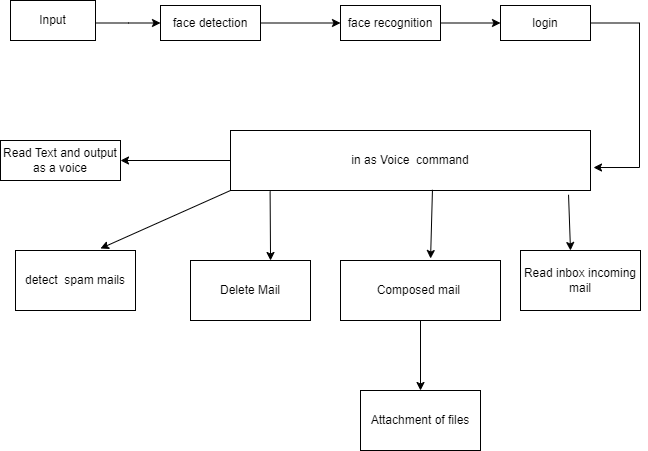

The diagram above was exported from draw.io. Its source (the exported page's mxGraphModel, read from the mxfile embedded in the PNG):
<mxGraphModel dx="1050" dy="621" grid="1" gridSize="10" guides="1" tooltips="1" connect="1" arrows="1" fold="1" page="1" pageScale="1" pageWidth="850" pageHeight="1100" math="0" shadow="0">
  <root>
    <mxCell id="0" />
    <mxCell id="1" parent="0" />
    <mxCell id="qvLH_MGSobEl_iKxlCVA-1" style="edgeStyle=orthogonalEdgeStyle;rounded=0;orthogonalLoop=1;jettySize=auto;html=1;entryX=0;entryY=0.5;entryDx=0;entryDy=0;" parent="1" source="qvLH_MGSobEl_iKxlCVA-2" target="qvLH_MGSobEl_iKxlCVA-4" edge="1">
      <mxGeometry relative="1" as="geometry">
        <mxPoint x="560" y="350" as="targetPoint" />
        <Array as="points">
          <mxPoint x="538" y="353" />
        </Array>
      </mxGeometry>
    </mxCell>
    <mxCell id="qvLH_MGSobEl_iKxlCVA-2" value="Input" style="rounded=0;whiteSpace=wrap;html=1;" parent="1" vertex="1">
      <mxGeometry x="420" y="330" width="85" height="40" as="geometry" />
    </mxCell>
    <mxCell id="qvLH_MGSobEl_iKxlCVA-3" style="edgeStyle=orthogonalEdgeStyle;rounded=0;orthogonalLoop=1;jettySize=auto;html=1;entryX=0;entryY=0.5;entryDx=0;entryDy=0;" parent="1" source="qvLH_MGSobEl_iKxlCVA-4" target="qvLH_MGSobEl_iKxlCVA-6" edge="1">
      <mxGeometry relative="1" as="geometry" />
    </mxCell>
    <mxCell id="qvLH_MGSobEl_iKxlCVA-4" value="face detection" style="rounded=0;whiteSpace=wrap;html=1;" parent="1" vertex="1">
      <mxGeometry x="570" y="335" width="100" height="35" as="geometry" />
    </mxCell>
    <mxCell id="qvLH_MGSobEl_iKxlCVA-5" style="edgeStyle=orthogonalEdgeStyle;rounded=0;orthogonalLoop=1;jettySize=auto;html=1;entryX=0;entryY=0.5;entryDx=0;entryDy=0;" parent="1" source="qvLH_MGSobEl_iKxlCVA-6" target="qvLH_MGSobEl_iKxlCVA-8" edge="1">
      <mxGeometry relative="1" as="geometry" />
    </mxCell>
    <mxCell id="qvLH_MGSobEl_iKxlCVA-6" value="face recognition" style="rounded=0;whiteSpace=wrap;html=1;" parent="1" vertex="1">
      <mxGeometry x="750" y="335" width="100" height="35" as="geometry" />
    </mxCell>
    <mxCell id="qvLH_MGSobEl_iKxlCVA-7" style="edgeStyle=orthogonalEdgeStyle;rounded=0;orthogonalLoop=1;jettySize=auto;html=1;entryX=1.025;entryY=0.617;entryDx=0;entryDy=0;entryPerimeter=0;" parent="1" edge="1">
      <mxGeometry relative="1" as="geometry">
        <mxPoint x="1003" y="497.02" as="targetPoint" />
        <mxPoint x="999" y="352.5" as="sourcePoint" />
        <Array as="points">
          <mxPoint x="1049" y="353" />
          <mxPoint x="1049" y="497" />
        </Array>
      </mxGeometry>
    </mxCell>
    <mxCell id="qvLH_MGSobEl_iKxlCVA-8" value="login" style="rounded=0;whiteSpace=wrap;html=1;" parent="1" vertex="1">
      <mxGeometry x="910" y="335" width="90" height="35" as="geometry" />
    </mxCell>
    <mxCell id="qvLH_MGSobEl_iKxlCVA-9" style="edgeStyle=orthogonalEdgeStyle;rounded=0;orthogonalLoop=1;jettySize=auto;html=1;exitX=0.5;exitY=1;exitDx=0;exitDy=0;" parent="1" source="qvLH_MGSobEl_iKxlCVA-6" target="qvLH_MGSobEl_iKxlCVA-6" edge="1">
      <mxGeometry relative="1" as="geometry" />
    </mxCell>
    <mxCell id="qvLH_MGSobEl_iKxlCVA-10" style="edgeStyle=orthogonalEdgeStyle;rounded=0;orthogonalLoop=1;jettySize=auto;html=1;entryX=1;entryY=0.5;entryDx=0;entryDy=0;" parent="1" source="qvLH_MGSobEl_iKxlCVA-11" target="qvLH_MGSobEl_iKxlCVA-12" edge="1">
      <mxGeometry relative="1" as="geometry" />
    </mxCell>
    <mxCell id="qvLH_MGSobEl_iKxlCVA-11" value="&lt;span&gt;in as Voice&amp;nbsp; command&lt;/span&gt;" style="rounded=0;whiteSpace=wrap;html=1;" parent="1" vertex="1">
      <mxGeometry x="640" y="460" width="360" height="60" as="geometry" />
    </mxCell>
    <mxCell id="qvLH_MGSobEl_iKxlCVA-12" value="&lt;span&gt;Read Text and output as a voice&lt;/span&gt;" style="rounded=0;whiteSpace=wrap;html=1;" parent="1" vertex="1">
      <mxGeometry x="410" y="470" width="120" height="40" as="geometry" />
    </mxCell>
    <mxCell id="qvLH_MGSobEl_iKxlCVA-13" value="" style="endArrow=classic;html=1;rounded=0;entryX=0.563;entryY=-0.033;entryDx=0;entryDy=0;entryPerimeter=0;exitX=0.561;exitY=0.988;exitDx=0;exitDy=0;exitPerimeter=0;" parent="1" source="qvLH_MGSobEl_iKxlCVA-11" target="qvLH_MGSobEl_iKxlCVA-14" edge="1">
      <mxGeometry width="50" height="50" relative="1" as="geometry">
        <mxPoint x="870" y="520" as="sourcePoint" />
        <mxPoint x="904" y="570" as="targetPoint" />
        <Array as="points" />
      </mxGeometry>
    </mxCell>
    <mxCell id="qvLH_MGSobEl_iKxlCVA-20" value="" style="edgeStyle=orthogonalEdgeStyle;rounded=0;orthogonalLoop=1;jettySize=auto;html=1;" parent="1" source="qvLH_MGSobEl_iKxlCVA-14" target="qvLH_MGSobEl_iKxlCVA-19" edge="1">
      <mxGeometry relative="1" as="geometry" />
    </mxCell>
    <mxCell id="qvLH_MGSobEl_iKxlCVA-14" value="Composed mail&amp;nbsp;" style="rounded=0;whiteSpace=wrap;html=1;" parent="1" vertex="1">
      <mxGeometry x="750" y="590" width="160" height="60" as="geometry" />
    </mxCell>
    <mxCell id="qvLH_MGSobEl_iKxlCVA-15" value="" style="endArrow=classic;html=1;rounded=0;exitX=0.939;exitY=1.071;exitDx=0;exitDy=0;exitPerimeter=0;" parent="1" source="qvLH_MGSobEl_iKxlCVA-11" edge="1">
      <mxGeometry width="50" height="50" relative="1" as="geometry">
        <mxPoint x="980" y="530" as="sourcePoint" />
        <mxPoint x="980" y="580" as="targetPoint" />
      </mxGeometry>
    </mxCell>
    <mxCell id="qvLH_MGSobEl_iKxlCVA-16" value="Read inbox incoming mail" style="rounded=0;whiteSpace=wrap;html=1;" parent="1" vertex="1">
      <mxGeometry x="930" y="580" width="120" height="60" as="geometry" />
    </mxCell>
    <mxCell id="qvLH_MGSobEl_iKxlCVA-17" value="Delete Mail" style="rounded=0;whiteSpace=wrap;html=1;" parent="1" vertex="1">
      <mxGeometry x="600" y="590" width="120" height="60" as="geometry" />
    </mxCell>
    <mxCell id="qvLH_MGSobEl_iKxlCVA-19" value="Attachment of files" style="rounded=0;whiteSpace=wrap;html=1;" parent="1" vertex="1">
      <mxGeometry x="770" y="720" width="120" height="60" as="geometry" />
    </mxCell>
    <mxCell id="qvLH_MGSobEl_iKxlCVA-22" value="" style="endArrow=classic;html=1;rounded=0;exitX=0.11;exitY=1.013;exitDx=0;exitDy=0;exitPerimeter=0;entryX=0.667;entryY=0;entryDx=0;entryDy=0;entryPerimeter=0;" parent="1" source="qvLH_MGSobEl_iKxlCVA-11" target="qvLH_MGSobEl_iKxlCVA-17" edge="1">
      <mxGeometry width="50" height="50" relative="1" as="geometry">
        <mxPoint x="800" y="650" as="sourcePoint" />
        <mxPoint x="850" y="600" as="targetPoint" />
      </mxGeometry>
    </mxCell>
    <mxCell id="qvLH_MGSobEl_iKxlCVA-25" value="detect&amp;nbsp; spam mails" style="rounded=0;whiteSpace=wrap;html=1;" parent="1" vertex="1">
      <mxGeometry x="425" y="580" width="120" height="60" as="geometry" />
    </mxCell>
    <mxCell id="qvLH_MGSobEl_iKxlCVA-26" value="" style="endArrow=classic;html=1;rounded=0;exitX=0;exitY=1;exitDx=0;exitDy=0;" parent="1" source="qvLH_MGSobEl_iKxlCVA-11" edge="1">
      <mxGeometry width="50" height="50" relative="1" as="geometry">
        <mxPoint x="800" y="650" as="sourcePoint" />
        <mxPoint x="510" y="578" as="targetPoint" />
      </mxGeometry>
    </mxCell>
  </root>
</mxGraphModel>